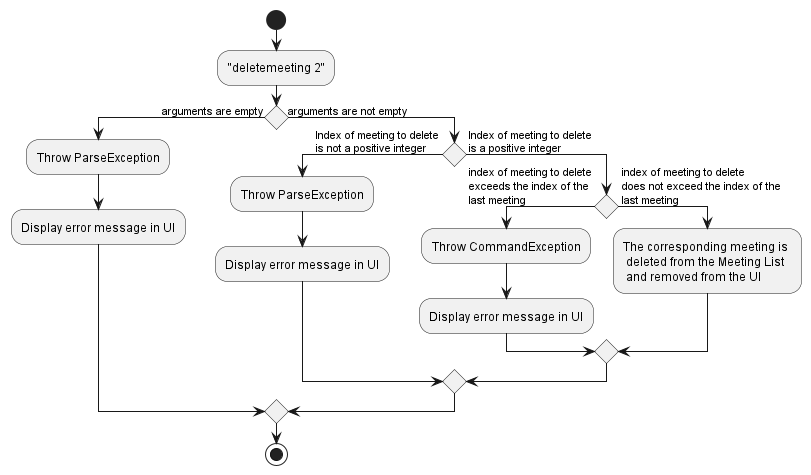

The diagram above was rendered by PlantUML. Its source (embedded in the PNG):
@startuml
'https://plantuml.com/activity-diagram-beta

start
:"deletemeeting 2";

if () then (arguments are empty)
    :Throw ParseException;
    :Display error message in UI;
else (arguments are not empty)
    if () then ( Index of meeting to delete \n is not a positive integer)
        :Throw ParseException;
        :Display error message in UI;
    else ( Index of meeting to delete \n is a positive integer)
        if () then ( index of meeting to delete \n exceeds the index of the \n last meeting)
            :Throw CommandException;
            :Display error message in UI;
        else ( index of meeting to delete \n does not exceed the index of the \n last meeting)
            :The corresponding meeting is \n deleted from the Meeting List \n and removed from the UI;
        endif
    endif
endif

stop

@enduml